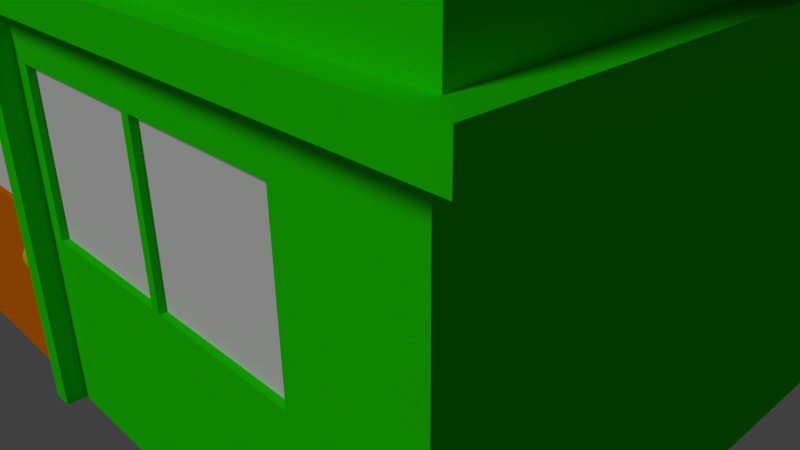 # Source: Pallet_Town6.blend  (saved by Blender 2.77.0; exported with 4.5.12 LTS)
import bpy
from mathutils import Matrix  # noqa: F401  (used for matrix-valued properties, if any)

bpy.ops.wm.read_factory_settings(use_empty=True)
scene = bpy.context.scene
scene.name = 'Scene'

# ---- collections
col_collection_1 = bpy.data.collections.new('Collection 1'); scene.collection.children.link(col_collection_1)
col_collection_2 = bpy.data.collections.new('Collection 2'); scene.collection.children.link(col_collection_2)
col_collection_2.hide_render = True
col_collection_2.hide_viewport = True
col_collection_10 = bpy.data.collections.new('Collection 10'); scene.collection.children.link(col_collection_10)
col_collection_10.hide_render = True
col_collection_10.hide_viewport = True
col_collection_11 = bpy.data.collections.new('Collection 11'); scene.collection.children.link(col_collection_11)
col_collection_11.hide_render = True
col_collection_11.hide_viewport = True
col_collection_12 = bpy.data.collections.new('Collection 12'); scene.collection.children.link(col_collection_12)
col_collection_12.hide_render = True
col_collection_12.hide_viewport = True
col_collection_20 = bpy.data.collections.new('Collection 20'); scene.collection.children.link(col_collection_20)
col_collection_20.hide_render = True
col_collection_20.hide_viewport = True

# ---- materials (node trees are filled in below, after node groups)
mat_sign_rings = bpy.data.materials.new('Sign_Rings')
mat_sign_rings.alpha_threshold = 0.0
mat_sign_rings.use_transparent_shadow = False
mat_sign_rings.roughness = 0.5
mat_sign_rings.specular_intensity = 0.0
mat_sign_pole = bpy.data.materials.new('Sign_Pole')
mat_sign_pole.alpha_threshold = 0.0
mat_sign_pole.use_transparent_shadow = False
mat_sign_pole.diffuse_color = (0.1149, 0.05605, 0.004069, 1.0)
mat_sign_pole.roughness = 0.5
mat_sign_pole.specular_intensity = 0.0
mat_sign = bpy.data.materials.new('Sign')
mat_sign.alpha_threshold = 0.0
mat_sign.use_transparent_shadow = False
mat_sign.preview_render_type = 'CUBE'
mat_sign.roughness = 0.5
mat_sign.specular_intensity = 0.0
mat_top_bar = bpy.data.materials.new('Top_Bar')
mat_top_bar.alpha_threshold = 0.0
mat_top_bar.use_transparent_shadow = False
mat_top_bar.diffuse_color = (0.115, 0.056, 0.004, 1.0)
mat_top_bar.roughness = 0.5
mat_top_bar.specular_intensity = 0.0
mat_roof = bpy.data.materials.new('Roof')
mat_roof.alpha_threshold = 0.0
mat_roof.use_transparent_shadow = False
mat_roof.diffuse_color = (0.8, 0.119, 0.0, 1.0)
mat_roof.roughness = 0.5
mat_roof.specular_intensity = 0.0
mat_house = bpy.data.materials.new('House')
mat_house.alpha_threshold = 0.0
mat_house.use_transparent_shadow = False
mat_house.diffuse_color = (0.01706, 0.8, 0.0, 1.0)
mat_house.roughness = 0.5
mat_house.specular_intensity = 0.0
mat_door = bpy.data.materials.new('Door')
mat_door.alpha_threshold = 0.0
mat_door.use_transparent_shadow = False
mat_door.diffuse_color = (0.8, 0.179, 0.001005, 1.0)
mat_door.roughness = 0.5
mat_door.specular_intensity = 0.0
mat_window = bpy.data.materials.new('Window')
mat_window.alpha_threshold = 0.0
mat_window.use_transparent_shadow = False
mat_window.roughness = 0.5
mat_window.specular_intensity = 0.0
mat_door_knob = bpy.data.materials.new('Door_Knob')
mat_door_knob.alpha_threshold = 0.0
mat_door_knob.use_transparent_shadow = False
mat_door_knob.diffuse_color = (0.8, 0.6046, 0.0, 1.0)
mat_door_knob.roughness = 0.5
mat_x = bpy.data.materials.new('マテリアル')
mat_x.alpha_threshold = 0.0
mat_x.use_transparent_shadow = False
mat_x.diffuse_color = (0.8, 0.004721, 0.01269, 1.0)
mat_x.roughness = 0.5
mat_x.specular_intensity = 0.0
mat_55181 = bpy.data.materials.new('55181')
mat_55181.alpha_threshold = 0.0
mat_55181.use_transparent_shadow = False
mat_55181.roughness = 0.5

# ---- material node trees

# ---- world
world_world = bpy.data.worlds.new('World'); scene.world = world_world
world_world.color = (0.05088, 0.05088, 0.05088)
world_world.use_sun_shadow = False
world_world.sun_shadow_jitter_overblur = 0.0
world_world.cycles.sampling_method = 'NONE'
world_world.cycles.sample_map_resolution = 256

# ---- cameras
cam_camera = bpy.data.cameras.new('Camera')
cam_camera.clip_end = 100.0
cam_camera.lens = 35.0
cam_camera.sensor_width = 32.0
cam_camera.sensor_height = 18.0
cam_camera.ortho_scale = 7.314
cam_camera.dof.focus_distance = 0.0
cam_camera.dof.aperture_fstop = 128.0

# ---- lights
light_x = bpy.data.lights.new('サン', 'SUN')
light_x.transmission_factor = 0.0
light_x.angle = 0.1993
light_x.energy = 1.0
light_x.shadow_buffer_clip_start = 0.5
light_x.shadow_soft_size = 0.1
light_x.shadow_cascade_max_distance = 1000.0
light_x.cycles.use_multiple_importance_sampling = False
light_lamp_003 = bpy.data.lights.new('Lamp.003', 'POINT')
light_lamp_003.transmission_factor = 0.0
light_lamp_003.cutoff_distance = 30.0
light_lamp_003.energy = 100.0
light_lamp_003.shadow_buffer_clip_start = 1.001
light_lamp_003.shadow_soft_size = 0.1
light_lamp_003.shadow_maximum_resolution = 0.006
light_lamp_003.use_absolute_resolution = True
light_lamp_003.cycles.use_multiple_importance_sampling = False
light_x_1 = bpy.data.lights.new('スポット', 'SPOT')
light_x_1.transmission_factor = 0.0
light_x_1.energy = 100.0
light_x_1.shadow_buffer_clip_start = 0.5
light_x_1.shadow_soft_size = 0.1
light_x_1.shadow_maximum_resolution = 0.006
light_x_1.use_absolute_resolution = True
light_x_1.cycles.use_multiple_importance_sampling = False
light_x_2 = bpy.data.lights.new('エリア', 'AREA')
light_x_2.transmission_factor = 0.0
light_x_2.energy = 78.54
light_x_2.shadow_buffer_clip_start = 0.5
light_x_2.shadow_soft_size = 0.1
light_x_2.shadow_maximum_resolution = 0.006
light_x_2.use_absolute_resolution = True
light_x_2.size = 0.1
light_x_2.size_y = 0.1
light_x_2.cycles.use_multiple_importance_sampling = False
light_lamp_002 = bpy.data.lights.new('Lamp.002', 'POINT')
light_lamp_002.transmission_factor = 0.0
light_lamp_002.cutoff_distance = 30.0
light_lamp_002.energy = 100.0
light_lamp_002.shadow_buffer_clip_start = 1.001
light_lamp_002.shadow_soft_size = 0.1
light_lamp_002.shadow_maximum_resolution = 0.006
light_lamp_002.use_absolute_resolution = True
light_lamp_002.cycles.use_multiple_importance_sampling = False
light_lamp_001 = bpy.data.lights.new('Lamp.001', 'POINT')
light_lamp_001.transmission_factor = 0.0
light_lamp_001.cutoff_distance = 30.0
light_lamp_001.energy = 100.0
light_lamp_001.shadow_buffer_clip_start = 1.001
light_lamp_001.shadow_soft_size = 0.1
light_lamp_001.shadow_maximum_resolution = 0.006
light_lamp_001.use_absolute_resolution = True
light_lamp_001.cycles.use_multiple_importance_sampling = False
light_lamp = bpy.data.lights.new('Lamp', 'POINT')
light_lamp.transmission_factor = 0.0
light_lamp.cutoff_distance = 30.0
light_lamp.energy = 100.0
light_lamp.shadow_buffer_clip_start = 1.001
light_lamp.shadow_soft_size = 0.1
light_lamp.shadow_maximum_resolution = 0.006
light_lamp.use_absolute_resolution = True
light_lamp.cycles.use_multiple_importance_sampling = False

# ---- meshes
me_001 = bpy.data.meshes.new('円柱.001')
me_001.from_pydata([(-42.1, -21.1, 12.45), (-43.9, -21.1, 12.45), (-42.1, -21.17, 12.79), (-43.9, -21.17, 12.79), (-42.1, -21.36, 13.09), (-43.9, -21.36, 13.09), (-42.1, -21.66, 13.28), (-43.9, -21.66, 13.28), (-42.1, -22.0, 13.35), (-43.9, -22.0, 13.35), (-42.1, -22.34, 13.28), (-43.9, -22.34, 13.28), (-42.1, -22.64, 13.09), (-43.9, -22.64, 13.09), (-42.1, -22.83, 12.79), (-43.9, -22.83, 12.79), (-42.1, -22.9, 12.45), (-43.9, -22.9, 12.45), (-42.1, -22.83, 12.11), (-43.9, -22.83, 12.11), (-42.1, -22.64, 11.81), (-43.9, -22.64, 11.81), (-42.1, -22.34, 11.62), (-43.9, -22.34, 11.62), (-42.1, -22.0, 11.55), (-43.9, -22.0, 11.55), (-42.1, -21.66, 11.62), (-43.9, -21.66, 11.62), (-42.1, -21.36, 11.81), (-43.9, -21.36, 11.81), (-42.1, -21.17, 12.11), (-43.9, -21.17, 12.11), (-37.1, -21.1, 12.45), (-38.9, -21.1, 12.45), (-37.1, -21.17, 12.79), (-38.9, -21.17, 12.79), (-37.1, -21.36, 13.09), (-38.9, -21.36, 13.09), (-37.1, -21.66, 13.28), (-38.9, -21.66, 13.28), (-37.1, -22.0, 13.35), (-38.9, -22.0, 13.35), (-37.1, -22.34, 13.28), (-38.9, -22.34, 13.28), (-37.1, -22.64, 13.09), (-38.9, -22.64, 13.09), (-37.1, -22.83, 12.79), (-38.9, -22.83, 12.79), (-37.1, -22.9, 12.45), (-38.9, -22.9, 12.45), (-37.1, -22.83, 12.11), (-38.9, -22.83, 12.11), (-37.1, -22.64, 11.81), (-38.9, -22.64, 11.81), (-37.1, -22.34, 11.62), (-38.9, -22.34, 11.62), (-37.1, -22.0, 11.55), (-38.9, -22.0, 11.55), (-37.1, -21.66, 11.62), (-38.9, -21.66, 11.62), (-37.1, -21.36, 11.81), (-38.9, -21.36, 11.81), (-37.1, -21.17, 12.11), (-38.9, -21.17, 12.11)], [], [(0, 1, 3, 2), (2, 3, 5, 4), (4, 5, 7, 6), (6, 7, 9, 8), (8, 9, 11, 10), (10, 11, 13, 12), (12, 13, 15, 14), (14, 15, 17, 16), (16, 17, 19, 18), (18, 19, 21, 20), (20, 21, 23, 22), (22, 23, 25, 24), (24, 25, 27, 26), (26, 27, 29, 28), (28, 29, 31, 30), (30, 31, 1, 0), (32, 33, 35, 34), (34, 35, 37, 36), (36, 37, 39, 38), (38, 39, 41, 40), (40, 41, 43, 42), (42, 43, 45, 44), (44, 45, 47, 46), (46, 47, 49, 48), (48, 49, 51, 50), (50, 51, 53, 52), (52, 53, 55, 54), (54, 55, 57, 56), (56, 57, 59, 58), (58, 59, 61, 60), (60, 61, 63, 62), (62, 63, 33, 32)])
me_001.polygons.foreach_set('use_smooth', [True] * 32)
me_001.materials.append(mat_sign_rings)
me_001.use_remesh_preserve_volume = False
me_001.use_remesh_preserve_attributes = False
me_001.use_mirror_vertex_groups = False
me_001.update()
me_x = bpy.data.meshes.new('円柱')
me_x.from_pydata([(-7.0, -4.074, -0.05), (-7.0, -4.074, 2.65), (-6.952, -4.084, -0.05), (-6.952, -4.084, 2.65), (-6.911, -4.111, -0.05), (-6.911, -4.111, 2.65), (-6.884, -4.152, -0.05), (-6.884, -4.152, 2.65), (-6.874, -4.2, -0.05), (-6.874, -4.2, 2.65), (-6.884, -4.248, -0.05), (-6.884, -4.248, 2.65), (-6.911, -4.289, -0.05), (-6.911, -4.289, 2.65), (-6.952, -4.316, -0.05), (-6.952, -4.316, 2.65), (-7.0, -4.326, -0.05), (-7.0, -4.326, 2.65), (-7.048, -4.316, -0.05), (-7.048, -4.316, 2.65), (-7.089, -4.289, -0.05), (-7.089, -4.289, 2.65), (-7.116, -4.248, -0.05), (-7.116, -4.248, 2.65), (-7.126, -4.2, -0.05), (-7.126, -4.2, 2.65), (-7.116, -4.152, -0.05), (-7.116, -4.152, 2.65), (-7.089, -4.111, -0.05), (-7.089, -4.111, 2.65), (-7.048, -4.084, -0.05), (-7.048, -4.084, 2.65), (-9.0, -4.45, 2.57), (-9.0, -4.45, 2.73), (-9.0, -4.35, 2.57), (-9.0, -4.35, 2.73), (-7.0, -4.45, 2.57), (-7.0, -4.45, 2.73), (-7.0, -4.35, 2.57), (-7.0, -4.35, 2.73), (-9.1, -4.435, 1.17), (-9.1, -4.435, 2.53), (-9.1, -4.365, 1.17), (-9.1, -4.365, 2.53), (-6.9, -4.435, 1.17), (-6.9, -4.435, 2.53), (-6.9, -4.365, 1.17), (-6.9, -4.365, 2.53), (-7.1, -4.35, 2.73), (-7.1, -4.35, 2.57), (-7.1, -4.45, 2.73), (-7.1, -4.45, 2.57), (-6.95, -4.2, 2.47), (-6.95, -4.2, 2.63), (-7.05, -4.2, 2.63), (-7.05, -4.2, 2.47)], [], [(0, 1, 3, 2), (2, 3, 5, 4), (4, 5, 7, 6), (6, 7, 9, 8), (8, 9, 11, 10), (10, 11, 13, 12), (12, 13, 15, 14), (14, 15, 17, 16), (16, 17, 19, 18), (18, 19, 21, 20), (20, 21, 23, 22), (22, 23, 25, 24), (24, 25, 27, 26), (26, 27, 29, 28), (3, 1, 31, 29, 27, 25, 23, 21, 19, 17, 15, 13, 11, 9, 7, 5), (30, 31, 1, 0), (28, 29, 31, 30), (0, 2, 4, 6, 8, 10, 12, 14, 16, 18, 20, 22, 24, 26, 28, 30), (33, 35, 34, 32), (49, 48, 54, 55), (39, 37, 36, 38), (50, 33, 32, 51), (51, 49, 38, 36), (50, 48, 35, 33), (41, 43, 42, 40), (43, 47, 46, 42), (47, 45, 44, 46), (45, 41, 40, 44), (40, 42, 46, 44), (45, 47, 43, 41), (37, 39, 48, 50), (32, 34, 49, 51), (37, 50, 51, 36), (35, 48, 49, 34), (39, 38, 52, 53), (38, 49, 55, 52), (48, 39, 53, 54), (54, 53, 52, 55)])
me_x.polygons.foreach_set('use_smooth', [1, 1, 1, 1, 1, 1, 1, 1, 1, 1, 1, 1, 1, 1, 1, 1, 1, 1, 0, 0, 0, 0, 0, 0, 0, 0, 0, 0, 0, 0, 0, 0, 0, 0, 0, 0, 0, 0])
me_x.polygons.foreach_set('material_index', [0, 0, 0, 0, 0, 0, 0, 0, 0, 0, 0, 0, 0, 0, 0, 0, 0, 0, 2, 2, 2, 2, 2, 2, 1, 1, 1, 1, 1, 1, 2, 2, 2, 2, 2, 2, 2, 0])
_uv = me_x.uv_layers.new(name='UVMap')
_uv.uv.foreach_set('vector', [0.4429, 1.0, 0.4429, 0.0, 0.4909, 0.0, 0.4909, 1.0, 0.4909, 1.0, 0.4909, 0.0, 0.5428, 0.0, 0.5428, 1.0, 0.5428, 1.0, 0.5428, 0.0, 0.5908, 1.766e-07, 0.5908, 1.0, 0.0, 1.0, 1.512e-06, 8.83e-08, 0.03674, 8.83e-08, 0.03674, 1.0, 0.03674, 1.0, 0.03674, 8.83e-08, 0.08474, 8.83e-08, 0.08474, 1.0, 0.08474, 1.0, 0.08474, 8.83e-08, 0.1367, 8.83e-08, 0.1367, 1.0, 0.1367, 1.0, 0.1367, 8.83e-08, 0.1847, 0.0, 0.1847, 1.0, 0.1847, 1.0, 0.1847, 0.0, 0.2214, 0.0, 0.2214, 1.0, 0.7388, 0.0, 0.7388, 1.0, 0.6908, 1.0, 0.6908, 1.38e-09, 0.6908, 1.38e-09, 0.6908, 1.0, 0.6388, 1.0, 0.6388, 2.759e-09, 0.6388, 2.759e-09, 0.6388, 1.0, 0.5908, 1.0, 0.5908, 4.139e-09, 0.4061, 1.725e-07, 0.4061, 1.0, 0.3694, 1.0, 0.3694, 8.554e-08, 0.3694, 8.554e-08, 0.3694, 1.0, 0.3214, 1.0, 0.3214, 8.692e-08, 0.3214, 8.692e-08, 0.3214, 1.0, 0.2694, 1.0, 0.2694, 0.0, 0.7388, 1.271, 0.7388, 1.253, 0.7587, 1.236, 0.7954, 1.224, 0.8434, 1.217, 0.8954, 1.217, 0.9434, 1.224, 0.9801, 1.236, 1.0, 1.253, 1.0, 1.271, 0.9801, 1.288, 0.9434, 1.301, 0.8954, 1.308, 0.8434, 1.308, 0.7954, 1.301, 0.7587, 1.288, 0.4061, 1.0, 0.4061, 0.0, 0.4429, 0.0, 0.4429, 1.0, 0.2694, 0.0, 0.2694, 1.0, 0.2214, 1.0, 0.2214, 1.78e-07, 0.7388, 1.18, 0.7388, 1.162, 0.7587, 1.145, 0.7954, 1.132, 0.8434, 1.125, 0.8954, 1.125, 0.9434, 1.132, 0.9801, 1.145, 1.0, 1.162, 1.0, 1.18, 0.9801, 1.197, 0.9434, 1.21, 0.8954, 1.217, 0.8434, 1.217, 0.7954, 1.21, 0.7587, 1.197, 0.0, 0.0, 1.0, 0.0, 1.0, 1.0, 0.0, 1.0, 0.0, 0.0, 1.0, 0.0, 1.0, 1.0, 0.0, 1.0, 0.0, 0.0, 1.0, 0.0, 1.0, 1.0, 0.0, 1.0, 0.0, 0.0, 1.0, 0.0, 1.0, 1.0, 0.0, 1.0, 0.0, 0.0, 1.0, 0.0, 1.0, 1.0, 0.0, 1.0, 0.0, 0.0, 1.0, 0.0, 1.0, 1.0, 0.0, 1.0, 0.5, 0.9285, 0.5, 0.95, 0.05, 0.95, 0.05, 0.9285, 0.2221, 0.05, 0.95, 0.05, 0.95, 0.4677, 0.2221, 0.4677, 0.95, 0.9285, 0.95, 0.95, 0.5, 0.95, 0.5, 0.9285, 0.95, 0.8855, 0.2221, 0.8855, 0.2221, 0.4677, 0.95, 0.4677, 0.95, 0.8855, 0.95, 0.907, 0.2221, 0.907, 0.2221, 0.8855, 0.2221, 0.9285, 0.2221, 0.907, 0.95, 0.907, 0.95, 0.9285, 0.0, 0.0, 1.0, 0.0, 1.0, 1.0, 0.0, 1.0, 0.0, 0.0, 1.0, 0.0, 1.0, 1.0, 0.0, 1.0, 0.0, 0.0, 1.0, 0.0, 1.0, 1.0, 0.0, 1.0, 0.0, 0.0, 1.0, 0.0, 1.0, 1.0, 0.0, 1.0, 0.0, 0.0, 1.0, 0.0, 1.0, 1.0, 0.0, 1.0, 0.0, 0.0, 1.0, 0.0, 1.0, 1.0, 0.0, 1.0, 0.0, 0.0, 1.0, 0.0, 1.0, 1.0, 0.0, 1.0, 0.0, 0.0, 1.0, 0.0, 1.0, 1.0, 0.0, 1.0])
me_x.materials.append(mat_sign_pole)
me_x.materials.append(mat_sign)
me_x.materials.append(mat_top_bar)
me_x.use_remesh_preserve_volume = False
me_x.use_remesh_preserve_attributes = False
me_x.use_mirror_vertex_groups = False
me_x.update()
me_003 = bpy.data.meshes.new('立方体.003')
me_003.from_pydata([(1.28, 1.1, 4.3), (1.28, -1.1, 4.3), (1.28, 1.1, 4.6), (1.28, -1.1, 4.6), (0.72, -1.1, 7.0), (0.72, -1.1, 6.7), (0.72, 1.1, 7.0), (0.72, 1.1, 6.7), (0.76, -1.1, 7.0), (0.76, -1.1, 6.7), (0.76, 1.1, 7.0), (0.76, 1.1, 6.7), (1.3, 1.1, 4.44), (1.3, -1.1, 4.44), (1.3, 1.1, 4.26), (1.3, -1.1, 4.26), (1.29, -1.1, 4.25), (1.29, 1.1, 4.25), (1.29, 1.1, 4.55), (1.29, -1.1, 4.55), (1.31, 1.1, 4.35), (1.31, -1.1, 4.35), (1.31, 1.1, 4.32), (1.31, -1.1, 4.32), (-1.28, 1.1, 4.3), (-1.28, -1.1, 4.3), (-1.28, 1.1, 4.6), (-1.28, -1.1, 4.6), (0.0, -1.1, 7.0), (0.0, -1.1, 6.7), (0.0, 1.1, 7.0), (0.0, 1.1, 6.7), (-0.72, -1.1, 7.0), (-0.72, -1.1, 6.7), (-0.72, 1.1, 7.0), (-0.72, 1.1, 6.7), (-0.76, -1.1, 7.0), (-0.76, -1.1, 6.7), (-0.76, 1.1, 7.0), (-0.76, 1.1, 6.7), (-1.3, 1.1, 4.44), (-1.3, -1.1, 4.44), (-1.3, 1.1, 4.26), (-1.3, -1.1, 4.26), (-1.29, -1.1, 4.25), (-1.29, 1.1, 4.25), (-1.29, 1.1, 4.55), (-1.29, -1.1, 4.55), (-1.31, 1.1, 4.35), (-1.31, -1.1, 4.35), (-1.31, 1.1, 4.32), (-1.31, -1.1, 4.32)], [], [(9, 1, 3, 8), (7, 31, 30, 6), (8, 3, 2, 10), (28, 4, 6, 30), (11, 7, 6, 10), (29, 5, 4, 28), (0, 11, 10, 2), (4, 8, 10, 6), (5, 9, 8, 4), (7, 5, 29, 31), (11, 9, 5, 7), (9, 11, 0, 1), (18, 19, 13, 12), (16, 17, 14, 15), (1, 0, 17, 16), (2, 3, 19, 18), (12, 13, 21, 20), (15, 14, 22, 23), (20, 21, 23, 22), (3, 1, 16, 19), (19, 16, 15, 13), (13, 15, 23, 21), (0, 2, 18, 17), (17, 18, 12, 14), (20, 22, 14, 12), (37, 36, 27, 25), (35, 34, 30, 31), (36, 38, 26, 27), (28, 30, 34, 32), (39, 38, 34, 35), (29, 28, 32, 33), (24, 26, 38, 39), (32, 34, 38, 36), (33, 32, 36, 37), (35, 31, 29, 33), (39, 35, 33, 37), (37, 25, 24, 39), (46, 40, 41, 47), (44, 43, 42, 45), (25, 44, 45, 24), (26, 46, 47, 27), (40, 48, 49, 41), (43, 51, 50, 42), (48, 50, 51, 49), (27, 47, 44, 25), (47, 41, 43, 44), (41, 49, 51, 43), (24, 45, 46, 26), (45, 42, 40, 46), (48, 40, 42, 50)])
me_003.polygons.foreach_set('use_smooth', [True] * 50)
me_003.materials.append(mat_roof)
me_003.use_remesh_preserve_volume = False
me_003.use_remesh_preserve_attributes = False
me_003.use_mirror_vertex_groups = False
me_003.update()
me_001_1 = bpy.data.meshes.new('立方体.001')
me_001_1.from_pydata([(-0.44, -1.0, 2.5), (-0.44, -0.94, 2.5), (-0.44, -0.94, -1.0), (-0.44, -1.0, -1.0), (-0.396, -1.0, 0.85), (1.49e-08, -1.0, -1.0), (1.49e-08, -1.0, 2.5), (-0.044, -1.0, 0.85), (-0.396, -1.0, 2.25), (-0.044, -1.0, 2.25), (1.49e-08, -0.94, 2.5), (1.49e-08, -0.94, -1.0), (-0.044, -0.975, 2.25), (-0.396, -0.975, 2.25), (-0.396, -0.975, 0.85), (-0.044, -0.975, 0.85), (-0.044, -0.9875, 2.25), (-0.396, -0.9875, 2.25), (-0.396, -0.9875, 0.85), (-0.044, -0.9875, 0.85), (-0.05844, -0.9971, 0.5495), (-0.06444, -0.9971, 0.5404), (-0.06997, -0.9971, 0.5256), (-0.07482, -0.9971, 0.5057), (-0.0788, -0.9971, 0.4815), (-0.08176, -0.9971, 0.4538), (-0.08358, -0.9971, 0.4238), (-0.0842, -0.9971, 0.3926), (-0.08358, -0.9971, 0.3613), (-0.08176, -0.9971, 0.3313), (-0.0788, -0.9971, 0.3037), (-0.07482, -0.9971, 0.2794), (-0.06997, -0.9971, 0.2595), (-0.06444, -0.9971, 0.2447), (-0.05844, -0.9971, 0.2356), (-0.05796, -0.9942, 0.5495), (-0.06351, -0.9913, 0.5404), (-0.06862, -0.9886, 0.5256), (-0.0731, -0.9863, 0.5057), (-0.07678, -0.9844, 0.4815), (-0.07951, -0.983, 0.4538), (-0.08119, -0.9821, 0.4238), (-0.08176, -0.9818, 0.3926), (-0.08119, -0.9821, 0.3613), (-0.07951, -0.983, 0.3313), (-0.07678, -0.9844, 0.3037), (-0.0731, -0.9863, 0.2794), (-0.06862, -0.9886, 0.2595), (-0.06351, -0.9913, 0.2447), (-0.05796, -0.9942, 0.2356), (-0.05661, -0.9916, 0.5495), (-0.06085, -0.9863, 0.5404), (-0.06477, -0.9814, 0.5256), (-0.0682, -0.9771, 0.5057), (-0.07101, -0.9736, 0.4815), (-0.0731, -0.971, 0.4538), (-0.07439, -0.9694, 0.4238), (-0.07482, -0.9689, 0.3926), (-0.07439, -0.9694, 0.3613), (-0.0731, -0.971, 0.3313), (-0.07101, -0.9736, 0.3037), (-0.0682, -0.9771, 0.2794), (-0.06477, -0.9814, 0.2595), (-0.06085, -0.9863, 0.2447), (-0.05661, -0.9916, 0.2356), (-0.05458, -0.9899, 0.5495), (-0.05688, -0.983, 0.5404), (-0.059, -0.9766, 0.5256), (-0.06085, -0.971, 0.5057), (-0.06238, -0.9664, 0.4815), (-0.06351, -0.963, 0.4538), (-0.06421, -0.9609, 0.4238), (-0.06444, -0.9602, 0.3926), (-0.06421, -0.9609, 0.3613), (-0.06351, -0.963, 0.3313), (-0.06238, -0.9664, 0.3037), (-0.06085, -0.971, 0.2794), (-0.059, -0.9766, 0.2595), (-0.05688, -0.983, 0.2447), (-0.05458, -0.9899, 0.2356), (-0.0522, -0.9893, 0.5495), (-0.0522, -0.9818, 0.5404), (-0.0522, -0.9749, 0.5256), (-0.0522, -0.9689, 0.5057), (-0.0522, -0.9639, 0.4815), (-0.0522, -0.9602, 0.4538), (-0.0522, -0.9579, 0.4238), (-0.0522, -0.9571, 0.3926), (-0.0522, -0.9579, 0.3613), (-0.0522, -0.9602, 0.3313), (-0.0522, -0.9639, 0.3037), (-0.0522, -0.9689, 0.2794), (-0.0522, -0.9749, 0.2595), (-0.0522, -0.9818, 0.2447), (-0.0522, -0.9893, 0.2356), (-0.04981, -0.9899, 0.5495), (-0.04751, -0.983, 0.5404), (-0.04539, -0.9766, 0.5256), (-0.04354, -0.971, 0.5057), (-0.04201, -0.9664, 0.4815), (-0.04088, -0.963, 0.4538), (-0.04018, -0.9609, 0.4238), (-0.03995, -0.9602, 0.3926), (-0.04018, -0.9609, 0.3613), (-0.04088, -0.963, 0.3313), (-0.04201, -0.9664, 0.3037), (-0.04354, -0.971, 0.2794), (-0.04539, -0.9766, 0.2595), (-0.04751, -0.983, 0.2447), (-0.04981, -0.9899, 0.2356), (-0.04778, -0.9916, 0.5495), (-0.04354, -0.9863, 0.5404), (-0.03962, -0.9814, 0.5256), (-0.0362, -0.9771, 0.5057), (-0.03338, -0.9736, 0.4815), (-0.03129, -0.971, 0.4538), (-0.03, -0.9694, 0.4238), (-0.02957, -0.9689, 0.3926), (-0.03, -0.9694, 0.3613), (-0.03129, -0.971, 0.3313), (-0.03338, -0.9736, 0.3037), (-0.0362, -0.9771, 0.2794), (-0.03962, -0.9814, 0.2595), (-0.04354, -0.9863, 0.2447), (-0.04778, -0.9916, 0.2356), (-0.04643, -0.9942, 0.5495), (-0.04088, -0.9913, 0.5404), (-0.03577, -0.9886, 0.5256), (-0.03129, -0.9863, 0.5057), (-0.02761, -0.9844, 0.4815), (-0.02488, -0.983, 0.4538), (-0.0232, -0.9821, 0.4238), (-0.02263, -0.9818, 0.3926), (-0.0232, -0.9821, 0.3613), (-0.02488, -0.983, 0.3313), (-0.02761, -0.9844, 0.3037), (-0.03129, -0.9863, 0.2794), (-0.03577, -0.9886, 0.2595), (-0.04088, -0.9913, 0.2447), (-0.04643, -0.9942, 0.2356), (-0.04595, -0.9971, 0.5495), (-0.03995, -0.9971, 0.5404), (-0.03442, -0.9971, 0.5256), (-0.02957, -0.9971, 0.5057), (-0.02559, -0.9971, 0.4815), (-0.02263, -0.9971, 0.4538), (-0.02081, -0.9971, 0.4238), (-0.0202, -0.9971, 0.3926), (-0.02081, -0.9971, 0.3613), (-0.02263, -0.9971, 0.3313), (-0.02559, -0.9971, 0.3037), (-0.02957, -0.9971, 0.2794), (-0.03442, -0.9971, 0.2595), (-0.03995, -0.9971, 0.2447), (-0.04595, -0.9971, 0.2356), (-0.04643, -1.0, 0.5495), (-0.04088, -1.003, 0.5404), (-0.03577, -1.006, 0.5256), (-0.03129, -1.008, 0.5057), (-0.02761, -1.01, 0.4815), (-0.02488, -1.011, 0.4538), (-0.0232, -1.012, 0.4238), (-0.02263, -1.012, 0.3926), (-0.0232, -1.012, 0.3613), (-0.02488, -1.011, 0.3313), (-0.02761, -1.01, 0.3037), (-0.03129, -1.008, 0.2794), (-0.03577, -1.006, 0.2595), (-0.04088, -1.003, 0.2447), (-0.04643, -1.0, 0.2356), (-0.04778, -1.003, 0.5495), (-0.04354, -1.008, 0.5404), (-0.03962, -1.013, 0.5256), (-0.0362, -1.017, 0.5057), (-0.03338, -1.021, 0.4815), (-0.03129, -1.023, 0.4538), (-0.03, -1.025, 0.4238), (-0.02957, -1.025, 0.3926), (-0.03, -1.025, 0.3613), (-0.03129, -1.023, 0.3313), (-0.03338, -1.021, 0.3037), (-0.0362, -1.017, 0.2794), (-0.03962, -1.013, 0.2595), (-0.04354, -1.008, 0.2447), (-0.04778, -1.003, 0.2356), (-0.04981, -1.004, 0.5495), (-0.04751, -1.011, 0.5404), (-0.04539, -1.018, 0.5256), (-0.04354, -1.023, 0.5057), (-0.04201, -1.028, 0.4815), (-0.04088, -1.031, 0.4538), (-0.04018, -1.033, 0.4238), (-0.03995, -1.034, 0.3926), (-0.04018, -1.033, 0.3613), (-0.04088, -1.031, 0.3313), (-0.04201, -1.028, 0.3037), (-0.04354, -1.023, 0.2794), (-0.04539, -1.018, 0.2595), (-0.04751, -1.011, 0.2447), (-0.04981, -1.004, 0.2356), (-0.0522, -1.005, 0.5495), (-0.0522, -1.012, 0.5404), (-0.0522, -1.019, 0.5256), (-0.0522, -1.025, 0.5057), (-0.0522, -1.03, 0.4815), (-0.0522, -1.034, 0.4538), (-0.0522, -1.036, 0.4238), (-0.0522, -1.037, 0.3926), (-0.0522, -1.036, 0.3613), (-0.0522, -1.034, 0.3313), (-0.0522, -1.03, 0.3037), (-0.0522, -1.025, 0.2794), (-0.0522, -1.019, 0.2595), (-0.0522, -1.012, 0.2447), (-0.0522, -1.005, 0.2356), (-0.05458, -1.004, 0.5495), (-0.05688, -1.011, 0.5404), (-0.059, -1.018, 0.5256), (-0.06085, -1.023, 0.5057), (-0.06238, -1.028, 0.4815), (-0.06351, -1.031, 0.4538), (-0.06421, -1.033, 0.4238), (-0.06444, -1.034, 0.3926), (-0.06421, -1.033, 0.3613), (-0.06351, -1.031, 0.3313), (-0.06238, -1.028, 0.3037), (-0.06085, -1.023, 0.2794), (-0.059, -1.018, 0.2595), (-0.05688, -1.011, 0.2447), (-0.05458, -1.004, 0.2356), (-0.0522, -0.9971, 0.5526), (-0.05661, -1.003, 0.5495), (-0.06085, -1.008, 0.5404), (-0.06477, -1.013, 0.5256), (-0.0682, -1.017, 0.5057), (-0.07101, -1.021, 0.4815), (-0.0731, -1.023, 0.4538), (-0.07439, -1.025, 0.4238), (-0.07482, -1.025, 0.3926), (-0.07439, -1.025, 0.3613), (-0.0731, -1.023, 0.3313), (-0.07101, -1.021, 0.3037), (-0.0682, -1.017, 0.2794), (-0.06477, -1.013, 0.2595), (-0.06085, -1.008, 0.2447), (-0.05661, -1.003, 0.2356), (-0.0522, -0.9971, 0.2326), (-0.05796, -1.0, 0.5495), (-0.06351, -1.003, 0.5404), (-0.06862, -1.006, 0.5256), (-0.0731, -1.008, 0.5057), (-0.07678, -1.01, 0.4815), (-0.07951, -1.011, 0.4538), (-0.08119, -1.012, 0.4238), (-0.08176, -1.012, 0.3926), (-0.08119, -1.012, 0.3613), (-0.07951, -1.011, 0.3313), (-0.07678, -1.01, 0.3037), (-0.0731, -1.008, 0.2794), (-0.06862, -1.006, 0.2595), (-0.06351, -1.003, 0.2447), (-0.05796, -1.0, 0.2356), (-0.044, -0.9875, 2.25), (-0.396, -0.9875, 2.25), (-0.396, -0.9875, 0.85), (-0.044, -0.9875, 0.85), (-0.484, -1.0, -1.0), (-0.484, -1.0, 2.7), (0.044, -1.0, 2.7), (0.044, -1.0, -1.0), (0.044, -0.55, -1.0), (-0.484, -0.55, -1.0), (-0.484, -0.55, 2.7), (0.044, -0.55, 2.7), (-0.484, -1.05, -1.0), (-0.484, -1.05, 2.7), (0.044, -1.05, 2.7), (0.044, -1.05, -1.0), (-0.44, -1.05, -1.0), (-0.44, -1.05, 2.5), (0.0, -1.05, 2.5), (0.0, -1.05, -1.0), (-0.44, -0.5703, -1.0), (-0.44, -0.5703, 2.5), (0.0, -0.5703, 2.5), (0.0, -0.5703, -1.0), (0.0, -1.0, -1.0), (0.0, -1.0, 2.5), (-0.44, -1.0, 2.5), (-0.44, -1.0, -1.0), (-1.0, -1.0, 3.0), (-1.0, 1.0, 3.0), (-1.0, 1.0, -1.0), (-1.0, -1.0, -1.0), (0.08, -1.0, 0.8), (0.08, -1.0, 2.4), (0.4, -1.0, 2.4), (0.4, -1.0, 0.8), (0.42, -1.0, 0.8), (0.42, -1.0, 2.4), (0.74, -1.0, 2.4), (1.0, -1.0, 3.0), (1.0, -1.0, -1.0), (0.74, -1.0, 0.8), (-1.1, -1.1, 3.0), (-1.1, 1.1, 3.0), (1.0, 1.0, 3.0), (1.0, 1.0, -1.0), (1.1, -1.1, 3.0), (1.1, 1.1, 3.0), (1.1, 1.1, 3.3), (1.1, -1.1, 3.3), (-1.1, 1.1, 3.3), (1.05, 1.05, 3.3), (1.05, -1.05, 3.3), (-1.1, -1.1, 3.3), (-1.05, 1.05, 3.3), (-1.05, -1.05, 3.3), (1.05, 1.05, 5.38), (1.05, -1.05, 5.38), (-1.05, 1.05, 5.38), (0.74, -1.05, 5.38), (0.74, -1.05, 4.5), (0.42, -1.05, 4.5), (0.42, -1.05, 5.38), (0.4, -1.05, 5.38), (0.4, -1.05, 4.5), (0.08, -1.05, 4.5), (0.08, -1.05, 5.38), (-0.18, -1.05, 5.38), (-0.18, -1.05, 4.5), (-0.5, -1.05, 4.5), (-0.5, -1.05, 5.38), (-1.05, -1.05, 5.38), (0.7665, 1.05, 6.7), (0.7665, -1.05, 6.7), (-0.7665, 1.05, 6.7), (-0.7665, -1.05, 6.7), (-0.5, -1.05, 6.1), (-0.18, -1.05, 6.1), (0.08, -1.05, 6.1), (0.4, -1.05, 6.1), (0.42, -1.05, 6.1), (0.74, -1.05, 6.1), (0.08, -0.965, 0.8), (0.4, -0.965, 0.8), (0.4, -0.965, 2.4), (0.08, -0.965, 2.4), (0.42, -0.965, 0.8), (0.74, -0.965, 0.8), (0.74, -0.965, 2.4), (0.42, -0.965, 2.4), (-0.5, -1.015, 4.5), (-0.18, -1.015, 4.5), (-0.18, -1.015, 6.1), (-0.5, -1.015, 6.1), (0.08, -1.015, 4.5), (0.4, -1.015, 4.5), (0.4, -1.015, 6.1), (0.08, -1.015, 6.1), (0.42, -1.015, 4.5), (0.74, -1.015, 4.5), (0.74, -1.015, 6.1), (0.42, -1.015, 6.1), (0.42, -0.9825, 0.8), (0.74, -0.9825, 0.8), (0.74, -0.9825, 2.4), (0.42, -0.9825, 2.4), (0.08, -0.9825, 0.8), (0.4, -0.9825, 0.8), (0.4, -0.9825, 2.4), (0.08, -0.9825, 2.4), (0.42, -1.033, 6.1), (0.74, -1.033, 6.1), (0.74, -1.033, 4.5), (0.42, -1.033, 4.5), (0.08, -1.033, 6.1), (0.4, -1.033, 6.1), (0.4, -1.033, 4.5), (0.08, -1.033, 4.5), (-0.5, -1.033, 6.1), (-0.18, -1.033, 6.1), (-0.18, -1.033, 4.5), (-0.5, -1.033, 4.5)], [], [(0, 1, 2, 3), (4, 0, 3, 5, 6, 7), (4, 8, 9, 7, 6, 0), (6, 10, 1, 0), (1, 10, 11, 2), (3, 2, 11, 5), (10, 6, 5, 11), (12, 15, 14, 13), (19, 15, 12, 16), (16, 12, 13, 17), (17, 13, 14, 18), (18, 14, 15, 19), (4, 7, 19, 18), (8, 4, 18, 17), (9, 8, 17, 16), (7, 9, 16, 19), (29, 28, 43, 44), (22, 21, 36, 37), (30, 29, 44, 45), (23, 22, 37, 38), (31, 30, 45, 46), (24, 23, 38, 39), (32, 31, 46, 47), (25, 24, 39, 40), (33, 32, 47, 48), (26, 25, 40, 41), (34, 33, 48, 49), (27, 26, 41, 42), (28, 27, 42, 43), (21, 20, 35, 36), (43, 42, 57, 58), (36, 35, 50, 51), (44, 43, 58, 59), (37, 36, 51, 52), (45, 44, 59, 60), (38, 37, 52, 53), (46, 45, 60, 61), (39, 38, 53, 54), (47, 46, 61, 62), (40, 39, 54, 55), (48, 47, 62, 63), (41, 40, 55, 56), (49, 48, 63, 64), (42, 41, 56, 57), (54, 53, 68, 69), (62, 61, 76, 77), (55, 54, 69, 70), (63, 62, 77, 78), (56, 55, 70, 71), (64, 63, 78, 79), (57, 56, 71, 72), (58, 57, 72, 73), (51, 50, 65, 66), (59, 58, 73, 74), (52, 51, 66, 67), (60, 59, 74, 75), (53, 52, 67, 68), (61, 60, 75, 76), (73, 72, 87, 88), (66, 65, 80, 81), (74, 73, 88, 89), (67, 66, 81, 82), (75, 74, 89, 90), (68, 67, 82, 83), (76, 75, 90, 91), (69, 68, 83, 84), (77, 76, 91, 92), (70, 69, 84, 85), (78, 77, 92, 93), (71, 70, 85, 86), (79, 78, 93, 94), (72, 71, 86, 87), (92, 91, 106, 107), (85, 84, 99, 100), (93, 92, 107, 108), (86, 85, 100, 101), (94, 93, 108, 109), (87, 86, 101, 102), (88, 87, 102, 103), (81, 80, 95, 96), (89, 88, 103, 104), (82, 81, 96, 97), (90, 89, 104, 105), (83, 82, 97, 98), (91, 90, 105, 106), (84, 83, 98, 99), (104, 103, 118, 119), (97, 96, 111, 112), (105, 104, 119, 120), (98, 97, 112, 113), (106, 105, 120, 121), (99, 98, 113, 114), (107, 106, 121, 122), (100, 99, 114, 115), (108, 107, 122, 123), (101, 100, 115, 116), (109, 108, 123, 124), (102, 101, 116, 117), (103, 102, 117, 118), (96, 95, 110, 111), (123, 122, 137, 138), (116, 115, 130, 131), (124, 123, 138, 139), (117, 116, 131, 132), (118, 117, 132, 133), (111, 110, 125, 126), (119, 118, 133, 134), (112, 111, 126, 127), (120, 119, 134, 135), (113, 112, 127, 128), (121, 120, 135, 136), (114, 113, 128, 129), (122, 121, 136, 137), (115, 114, 129, 130), (127, 126, 141, 142), (135, 134, 149, 150), (128, 127, 142, 143), (136, 135, 150, 151), (129, 128, 143, 144), (137, 136, 151, 152), (130, 129, 144, 145), (138, 137, 152, 153), (131, 130, 145, 146), (139, 138, 153, 154), (132, 131, 146, 147), (133, 132, 147, 148), (126, 125, 140, 141), (134, 133, 148, 149), (146, 145, 160, 161), (154, 153, 168, 169), (147, 146, 161, 162), (148, 147, 162, 163), (141, 140, 155, 156), (149, 148, 163, 164), (142, 141, 156, 157), (150, 149, 164, 165), (143, 142, 157, 158), (151, 150, 165, 166), (144, 143, 158, 159), (152, 151, 166, 167), (145, 144, 159, 160), (153, 152, 167, 168), (165, 164, 179, 180), (158, 157, 172, 173), (166, 165, 180, 181), (159, 158, 173, 174), (167, 166, 181, 182), (160, 159, 174, 175), (168, 167, 182, 183), (161, 160, 175, 176), (169, 168, 183, 184), (162, 161, 176, 177), (163, 162, 177, 178), (156, 155, 170, 171), (164, 163, 178, 179), (157, 156, 171, 172), (184, 183, 198, 199), (177, 176, 191, 192), (178, 177, 192, 193), (171, 170, 185, 186), (179, 178, 193, 194), (172, 171, 186, 187), (180, 179, 194, 195), (173, 172, 187, 188), (181, 180, 195, 196), (174, 173, 188, 189), (182, 181, 196, 197), (175, 174, 189, 190), (183, 182, 197, 198), (176, 175, 190, 191), (188, 187, 202, 203), (196, 195, 210, 211), (189, 188, 203, 204), (197, 196, 211, 212), (190, 189, 204, 205), (198, 197, 212, 213), (191, 190, 205, 206), (199, 198, 213, 214), (192, 191, 206, 207), (193, 192, 207, 208), (186, 185, 200, 201), (194, 193, 208, 209), (187, 186, 201, 202), (195, 194, 209, 210), (207, 206, 221, 222), (208, 207, 222, 223), (201, 200, 215, 216), (209, 208, 223, 224), (202, 201, 216, 217), (210, 209, 224, 225), (203, 202, 217, 218), (211, 210, 225, 226), (204, 203, 218, 219), (212, 211, 226, 227), (205, 204, 219, 220), (213, 212, 227, 228), (206, 205, 220, 221), (214, 213, 228, 229), (226, 225, 241, 242), (219, 218, 234, 235), (227, 226, 242, 243), (220, 219, 235, 236), (228, 227, 243, 244), (221, 220, 236, 237), (229, 228, 244, 245), (222, 221, 237, 238), (223, 222, 238, 239), (216, 215, 231, 232), (224, 223, 239, 240), (217, 216, 232, 233), (225, 224, 240, 241), (218, 217, 233, 234), (239, 238, 254, 255), (232, 231, 247, 248), (240, 239, 255, 256), (233, 232, 248, 249), (241, 240, 256, 257), (234, 233, 249, 250), (242, 241, 257, 258), (235, 234, 250, 251), (243, 242, 258, 259), (236, 235, 251, 252), (244, 243, 259, 260), (237, 236, 252, 253), (245, 244, 260, 261), (238, 237, 253, 254), (20, 230, 35), (246, 34, 49), (35, 230, 50), (246, 49, 64), (50, 230, 65), (246, 64, 79), (65, 230, 80), (246, 79, 94), (80, 230, 95), (246, 94, 109), (95, 230, 110), (246, 109, 124), (110, 230, 125), (246, 124, 139), (125, 230, 140), (246, 139, 154), (140, 230, 155), (246, 154, 169), (155, 230, 170), (246, 169, 184), (170, 230, 185), (246, 184, 199), (185, 230, 200), (246, 199, 214), (200, 230, 215), (246, 214, 229), (215, 230, 231), (246, 229, 245), (246, 245, 261), (231, 230, 247), (259, 258, 31, 32), (252, 251, 24, 25), (260, 259, 32, 33), (253, 252, 25, 26), (261, 260, 33, 34), (254, 253, 26, 27), (247, 230, 20), (246, 261, 34), (255, 254, 27, 28), (248, 247, 20, 21), (256, 255, 28, 29), (249, 248, 21, 22), (257, 256, 29, 30), (250, 249, 22, 23), (258, 257, 30, 31), (251, 250, 23, 24), (264, 265, 262, 263), (267, 266, 271, 272), (268, 267, 272, 273), (272, 271, 270, 273), (269, 268, 273, 270), (268, 276, 277, 269), (267, 275, 276, 268), (266, 274, 275, 267), (276, 280, 281, 277), (275, 279, 280, 276), (274, 278, 279, 275), (287, 284, 285, 286), (288, 283, 284, 287), (289, 282, 283, 288), (278, 289, 288, 279), (279, 288, 287, 280), (280, 287, 286, 281), (274, 266, 289, 278), (269, 277, 281, 286), (285, 270, 269, 286), (282, 271, 270, 285), (289, 266, 271, 282), (286, 289, 282, 285), (290, 291, 292, 293), (291, 290, 304, 305), (291, 306, 307, 292), (306, 301, 302, 307), (290, 301, 308, 304), (306, 291, 305, 309), (301, 306, 309, 308), (344, 345, 346, 347), (294, 344, 347, 295), (297, 345, 344, 294), (296, 346, 345, 297), (295, 347, 346, 296), (348, 349, 350, 351), (298, 348, 351, 299), (303, 349, 348, 298), (300, 350, 349, 303), (299, 351, 350, 300), (309, 310, 311, 308), (305, 312, 310, 309), (311, 310, 313, 314), (304, 315, 312, 305), (308, 311, 315, 304), (310, 312, 316, 313), (315, 311, 314, 317), (313, 318, 319, 314), (312, 315, 317, 316), (316, 320, 318, 313), (314, 319, 321, 322, 323, 324, 325, 326, 327, 328, 329, 330, 331, 332, 333, 317), (318, 334, 335, 319), (317, 333, 320, 316), (320, 336, 334, 318), (319, 335, 337, 333, 332, 338, 339, 329, 328, 340, 341, 325, 324, 342, 343, 321), (333, 337, 336, 320), (352, 353, 354, 355), (331, 352, 355, 338, 332), (330, 353, 352, 331), (339, 354, 353, 330, 329), (338, 355, 354, 339), (356, 357, 358, 359), (327, 356, 359, 340, 328), (326, 357, 356, 327), (341, 358, 357, 326, 325), (340, 359, 358, 341), (360, 361, 362, 363), (323, 360, 363, 342, 324), (322, 361, 360, 323), (343, 362, 361, 322, 321), (342, 363, 362, 343), (302, 301, 300, 303, 298, 297, 294, 269), (268, 269, 294, 295, 296, 297, 298, 299, 300, 301, 290, 293, 266, 267), (293, 292, 307, 302, 269, 270, 271, 266), (364, 365, 366, 367), (368, 369, 370, 371), (375, 374, 373, 372), (379, 378, 377, 376), (383, 382, 381, 380)])
me_001_1.polygons.foreach_set('use_smooth', [True] * 351)
me_001_1.polygons.foreach_set('material_index', [1, 1, 1, 1, 1, 1, 1, 1, 1, 1, 1, 1, 1, 1, 1, 1, 3, 3, 3, 3, 3, 3, 3, 3, 3, 3, 3, 3, 3, 3, 3, 3, 3, 3, 3, 3, 3, 3, 3, 3, 3, 3, 3, 3, 3, 3, 3, 3, 3, 3, 3, 3, 3, 3, 3, 3, 3, 3, 3, 3, 3, 3, 3, 3, 3, 3, 3, 3, 3, 3, 3, 3, 3, 3, 3, 3, 3, 3, 3, 3, 3, 3, 3, 3, 3, 3, 3, 3, 3, 3, 3, 3, 3, 3, 3, 3, 3, 3, 3, 3, 3, 3, 3, 3, 3, 3, 3, 3, 3, 3, 3, 3, 3, 3, 3, 3, 3, 3, 3, 3, 3, 3, 3, 3, 3, 3, 3, 3, 3, 3, 3, 3, 3, 3, 3, 3, 3, 3, 3, 3, 3, 3, 3, 3, 3, 3, 3, 3, 3, 3, 3, 3, 3, 3, 3, 3, 3, 3, 3, 3, 3, 3, 3, 3, 3, 3, 3, 3, 3, 3, 3, 3, 3, 3, 3, 3, 3, 3, 3, 3, 3, 3, 3, 3, 3, 3, 3, 3, 3, 3, 3, 3, 3, 3, 3, 3, 3, 3, 3, 3, 3, 3, 3, 3, 3, 3, 3, 3, 3, 3, 3, 3, 3, 3, 3, 3, 3, 3, 3, 3, 3, 3, 3, 3, 3, 3, 3, 3, 3, 3, 3, 3, 3, 3, 3, 3, 3, 3, 3, 3, 3, 3, 3, 3, 3, 3, 3, 3, 3, 3, 3, 3, 3, 3, 3, 3, 3, 3, 3, 3, 3, 3, 3, 3, 3, 3, 3, 3, 3, 3, 3, 3, 2, 0, 0, 0, 0, 0, 0, 0, 0, 0, 0, 0, 0, 0, 0, 0, 0, 0, 0, 0, 0, 0, 0, 0, 0, 0, 0, 0, 0, 0, 0, 0, 0, 0, 0, 0, 0, 0, 0, 0, 0, 0, 0, 0, 0, 0, 0, 0, 0, 0, 0, 0, 0, 0, 0, 0, 0, 0, 0, 0, 0, 0, 0, 0, 0, 0, 0, 0, 0, 0, 0, 0, 0, 0, 2, 2, 2, 2, 2])
me_001_1.materials.append(mat_house)
me_001_1.materials.append(mat_door)
me_001_1.materials.append(mat_window)
me_001_1.materials.append(mat_door_knob)
me_001_1.use_remesh_preserve_volume = False
me_001_1.use_remesh_preserve_attributes = False
me_001_1.use_mirror_vertex_groups = False
me_001_1.update()
me_000 = bpy.data.meshes.new('立方体.000')
me_000.from_pydata([(-0.484, -1.05, -1.0), (-0.484, -1.05, 2.7), (-0.484, -0.55, -1.0), (-0.484, -0.55, 2.7), (0.044, -1.05, -1.0), (0.044, -1.05, 2.7), (0.044, -0.55, -1.0), (0.044, -0.55, 2.7)], [], [(1, 3, 2, 0), (3, 7, 6, 2), (7, 5, 4, 6), (5, 1, 0, 4), (0, 2, 6, 4), (5, 7, 3, 1)])
me_000.use_remesh_preserve_volume = False
me_000.use_remesh_preserve_attributes = False
me_000.use_mirror_vertex_groups = False
me_000.update()
me_x_1 = bpy.data.meshes.new('平面')
me_x_1.from_pydata([(-1.0, -1.0, 0.0), (1.0, -1.0, 0.0), (-1.0, 1.0, 0.0), (1.0, 1.0, 0.0)], [], [(0, 1, 3, 2)])
me_x_1.materials.append(mat_x)
me_x_1.use_remesh_preserve_volume = False
me_x_1.use_remesh_preserve_attributes = False
me_x_1.use_mirror_vertex_groups = False
me_x_1.update()
me_55181 = bpy.data.meshes.new('55181')
me_55181.from_pydata([(-0.8889, -0.5, 0.0), (0.8889, -0.5, 0.0), (-0.8889, 0.5, 0.0), (0.8889, 0.5, 0.0)], [], [(0, 1, 3, 2)])
_uv = me_55181.uv_layers.new(name='UVMap')
_uv.uv.foreach_set('vector', [0.0, 0.0, 1.0, 0.0, 1.0, 1.0, 0.0, 1.0])
me_55181.materials.append(mat_55181)
me_55181.use_remesh_preserve_volume = False
me_55181.use_remesh_preserve_attributes = False
me_55181.use_mirror_vertex_groups = False
me_55181.update()
me_001_2 = bpy.data.meshes.new('平面.001')
me_001_2.from_pydata([(-1.0, -1.0, 0.0), (1.0, -1.0, 0.0), (-1.0, 1.0, 0.0), (1.0, 1.0, 0.0), (-1.0, -1.0, -0.25), (1.0, -1.0, -0.25), (-1.0, 1.0, -0.25), (1.0, 1.0, -0.25), (1.125, -1.0, 4.718e-16), (3.125, -1.0, 4.718e-16), (1.125, 1.0, 4.718e-16), (3.125, 1.0, 4.718e-16), (1.125, -1.0, -0.25), (3.125, -1.0, -0.25), (1.125, 1.0, -0.25), (3.125, 1.0, -0.25), (-4.625, 2.375, 0.25), (-2.625, 2.375, 0.25), (-4.625, 4.375, 0.25), (-2.625, 4.375, 0.25), (-4.625, 2.375, -1.49e-07), (-2.625, 2.375, -1.49e-07), (-4.625, 4.375, -1.49e-07), (-2.625, 4.375, -1.49e-07), (-1.0, 2.375, 0.25), (1.0, 2.375, 0.25), (-1.0, 4.375, 0.25), (1.0, 4.375, 0.25), (-1.0, 2.375, -3.427e-07), (1.0, 2.375, -3.427e-07), (-1.0, 4.375, -3.427e-07), (1.0, 4.375, -3.427e-07), (1.125, 2.375, 0.25), (3.125, 2.375, 0.25), (1.125, 4.375, 0.25), (3.125, 4.375, 0.25), (1.125, 2.375, -3.427e-07), (3.125, 2.375, -3.427e-07), (1.125, 4.375, -3.427e-07), (3.125, 4.375, -3.427e-07)], [], [(0, 2, 3, 1), (4, 5, 7, 6), (3, 2, 6, 7), (0, 1, 5, 4), (1, 3, 7, 5), (2, 0, 4, 6), (8, 10, 11, 9), (12, 13, 15, 14), (11, 10, 14, 15), (8, 9, 13, 12), (9, 11, 15, 13), (10, 8, 12, 14), (16, 18, 19, 17), (20, 21, 23, 22), (19, 18, 22, 23), (16, 17, 21, 20), (17, 19, 23, 21), (18, 16, 20, 22), (24, 26, 27, 25), (28, 29, 31, 30), (27, 26, 30, 31), (24, 25, 29, 28), (25, 27, 31, 29), (26, 24, 28, 30), (32, 34, 35, 33), (36, 37, 39, 38), (35, 34, 38, 39), (32, 33, 37, 36), (33, 35, 39, 37), (34, 32, 36, 38)])
me_001_2.use_remesh_preserve_volume = False
me_001_2.use_remesh_preserve_attributes = False
me_001_2.use_mirror_vertex_groups = False
me_001_2.update()
me_005 = bpy.data.meshes.new('立方体.005')
me_005.from_pydata([(-0.396, -1.0, 0.85), (-0.396, -1.0, 2.25), (-0.044, -1.0, 0.85), (-0.044, -1.0, 2.25), (-0.396, -0.975, 0.85), (-0.396, -0.975, 2.25), (-0.044, -0.975, 0.85), (-0.044, -0.975, 2.25)], [], [(3, 2, 0, 1), (7, 5, 4, 6), (0, 2, 6, 4), (2, 3, 7, 6), (3, 1, 5, 7), (1, 0, 4, 5)])
me_005.use_remesh_preserve_volume = False
me_005.use_remesh_preserve_attributes = False
me_005.use_mirror_vertex_groups = False
me_005.update()

# ---- objects
ob_x = bpy.data.objects.new('サン', light_x)
ob_sign_holder = bpy.data.objects.new('Sign_Holder', me_001)
ob_sign_post = bpy.data.objects.new('Sign_Post', me_x)
ob_002 = bpy.data.objects.new('立方体.002', me_003)
ob_x_1 = bpy.data.objects.new('立方体', me_001_1)
ob_camera = bpy.data.objects.new('Camera', cam_camera)
ob_001 = bpy.data.objects.new('立方体.001', me_000)
ob_x_2 = bpy.data.objects.new('平面', me_x_1)
ob_lamp_003 = bpy.data.objects.new('Lamp.003', light_lamp_003)
ob_x_3 = bpy.data.objects.new('スポット', light_x_1)
ob_x_4 = bpy.data.objects.new('エリア', light_x_2)
ob_55181 = bpy.data.objects.new('55181', me_55181)
ob_windows_for_building = bpy.data.objects.new('windows for building', me_001_2)
ob_window = bpy.data.objects.new('window', me_005)
ob_lamp_002 = bpy.data.objects.new('Lamp.002', light_lamp_002)
ob_lamp_001 = bpy.data.objects.new('Lamp.001', light_lamp_001)
ob_lamp = bpy.data.objects.new('Lamp', light_lamp)

# ---- transforms, parenting, visibility, modifiers, constraints
ob_x.location = (-32.7, -31.5, 28.87)
ob_x.rotation_euler = (0.8441, 5.142e-09, -0.1419)
ob_x.lineart.crease_threshold = 0.0
ob_sign_holder.location = (0.0, 0.0, 0.0)
ob_sign_holder.scale = (0.2, 0.2, 0.2)
ob_sign_holder.lineart.crease_threshold = 0.0
_m = ob_sign_holder.modifiers.new('厚み付け', 'SOLIDIFY')
_m.thickness = 0.068
_m.nonmanifold_thickness_mode = 'FIXED'
_m.nonmanifold_merge_threshold = 0.0003
ob_sign_post.location = (0.0, 0.0, 0.0)
ob_sign_post.lineart.crease_threshold = 0.0
_m = ob_sign_post.modifiers.new('ブーリアン', 'BOOLEAN')
_m.object = ob_sign_holder
_m.solver = 'FAST'
ob_002.location = (0.0, 0.0, 1.0)
ob_002.scale = (5.0, 4.0, 1.0)
ob_002.lineart.crease_threshold = 0.0
_m = ob_002.modifiers.new('Subsurf', 'SUBSURF')
_m.uv_smooth = 'PRESERVE_CORNERS'
_m.quality = 2
_m.subdivision_type = 'SIMPLE'
_m.levels = 2
_m.show_only_control_edges = False
ob_x_1.location = (0.0, 0.0, 1.0)
ob_x_1.scale = (5.0, 4.0, 1.0)
ob_x_1.lineart.crease_threshold = 0.0
_m = ob_x_1.modifiers.new('EdgeSplit', 'EDGE_SPLIT')
ob_camera.location = (7.481, -6.508, 5.344)
ob_camera.rotation_euler = (1.109, 0.01082, 0.8149)
ob_camera.lock_rotations_4d = False
ob_camera.empty_display_type = 'ARROWS'
ob_camera.color = (0.0, 0.0, 0.0, 0.0)
ob_camera.display_type = 'WIRE'
ob_camera.lineart.crease_threshold = 0.0
ob_001.location = (0.0, 0.0, 1.0)
ob_001.scale = (5.0, 4.0, 1.0)
ob_001.lineart.crease_threshold = 0.0
ob_x_2.location = (1.0, 0.0, 4.0)
ob_x_2.rotation_euler = (1.571, 2.22e-16, 2.22e-16)
ob_x_2.scale = (1.0, 8.5, 1.0)
ob_x_2.show_in_front = True
ob_x_2.lineart.crease_threshold = 0.0
ob_lamp_003.location = (4.076, 5.005, 5.904)
ob_lamp_003.rotation_euler = (0.6503, 0.05522, 1.866)
ob_lamp_003.lock_rotations_4d = False
ob_lamp_003.empty_display_type = 'ARROWS'
ob_lamp_003.color = (0.0, 0.0, 0.0, 0.0)
ob_lamp_003.lineart.crease_threshold = 0.0
ob_x_3.location = (0.0, -5.0, 5.0)
ob_x_3.rotation_euler = (0.7854, 1.57e-16, 6.504e-17)
ob_x_3.lineart.crease_threshold = 0.0
ob_x_4.location = (7.481, -6.508, 5.344)
ob_x_4.lineart.crease_threshold = 0.0
ob_55181.location = (0.0, 10.0, 5.0)
ob_55181.rotation_euler = (1.571, 2.22e-16, 2.22e-16)
ob_55181.scale = (10.0, 10.0, 10.0)
ob_55181.lineart.crease_threshold = 0.0
ob_windows_for_building.location = (1.2, -4.06, 2.6)
ob_windows_for_building.rotation_euler = (1.571, 2.22e-16, 2.22e-16)
ob_windows_for_building.scale = (0.8, 0.8, 0.8)
ob_windows_for_building.lineart.crease_threshold = 0.0
ob_window.location = (0.0, 0.0, 1.0)
ob_window.scale = (5.0, 4.0, 1.0)
ob_window.lineart.crease_threshold = 0.0
ob_lamp_002.location = (-10.0, -5.995, 5.904)
ob_lamp_002.rotation_euler = (0.6503, 0.05522, 1.866)
ob_lamp_002.lock_rotations_4d = False
ob_lamp_002.empty_display_type = 'ARROWS'
ob_lamp_002.color = (0.0, 0.0, 0.0, 0.0)
ob_lamp_002.lineart.crease_threshold = 0.0
ob_lamp_001.location = (-10.0, 5.005, 5.904)
ob_lamp_001.rotation_euler = (0.6503, 0.05522, 1.866)
ob_lamp_001.lock_rotations_4d = False
ob_lamp_001.empty_display_type = 'ARROWS'
ob_lamp_001.color = (0.0, 0.0, 0.0, 0.0)
ob_lamp_001.lineart.crease_threshold = 0.0
ob_lamp.location = (9.076, 5.005, 5.904)
ob_lamp.rotation_euler = (0.6503, 0.05522, 1.866)
ob_lamp.lock_rotations_4d = False
ob_lamp.empty_display_type = 'ARROWS'
ob_lamp.color = (0.0, 0.0, 0.0, 0.0)
ob_lamp.lineart.crease_threshold = 0.0

# ---- collection membership
col_collection_1.objects.link(ob_x)
col_collection_1.objects.link(ob_sign_holder)
col_collection_1.objects.link(ob_sign_post)
col_collection_1.objects.link(ob_002)
col_collection_1.objects.link(ob_x_1)
col_collection_1.objects.link(ob_camera)
col_collection_2.objects.link(ob_001)
col_collection_10.objects.link(ob_x_2)
col_collection_11.objects.link(ob_lamp_003)
col_collection_11.objects.link(ob_x_3)
col_collection_11.objects.link(ob_x_4)
col_collection_11.objects.link(ob_55181)
col_collection_12.objects.link(ob_windows_for_building)
col_collection_12.objects.link(ob_window)
col_collection_20.objects.link(ob_lamp_002)
col_collection_20.objects.link(ob_lamp_001)
col_collection_20.objects.link(ob_lamp)

# ---- scene / render settings (as saved in the file)
scene.camera = ob_camera
scene.frame_start = 1; scene.frame_end = 250; scene.frame_set(1)
scene.render.engine = 'BLENDER_EEVEE_NEXT'
scene.render.resolution_percentage = 50
scene.render.dither_intensity = 0.0
scene.cycles.use_denoising = False
scene.cycles.samples = 10
scene.cycles.sampling_pattern = 'TABULATED_SOBOL'
scene.cycles.light_sampling_threshold = 0.0
scene.cycles.use_adaptive_sampling = False
scene.cycles.use_light_tree = False
scene.cycles.blur_glossy = 0.0
scene.cycles.pixel_filter_type = 'GAUSSIAN'
scene.cycles.sample_clamp_indirect = 0.0
scene.view_settings.view_transform = 'Standard'
bpy.context.view_layer.update()
